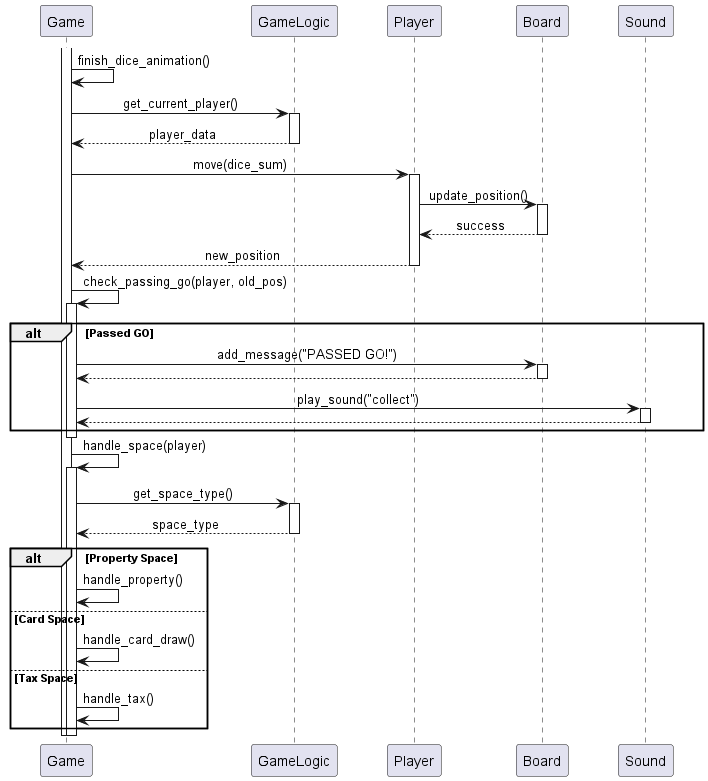

The diagram above was rendered by PlantUML. Its source (embedded in the PNG):
@startuml
skinparam sequenceMessageAlign center
skinparam ParticipantPadding 20

participant "Game" as Game
participant "GameLogic" as Logic
participant "Player" as PlayerObj
participant "Board" as BoardObj
participant "Sound" as SM

activate Game
Game -> Game : finish_dice_animation()

Game -> Logic : get_current_player()
activate Logic
Logic --> Game : player_data
deactivate Logic

Game -> PlayerObj : move(dice_sum)
activate PlayerObj
PlayerObj -> BoardObj : update_position()
activate BoardObj
BoardObj --> PlayerObj : success
deactivate BoardObj
PlayerObj --> Game : new_position
deactivate PlayerObj

Game -> Game : check_passing_go(player, old_pos)
activate Game
alt Passed GO
    Game -> BoardObj : add_message("PASSED GO!")
    activate BoardObj
    BoardObj --> Game
    deactivate BoardObj
    Game -> SM : play_sound("collect")
    activate SM
    SM --> Game
    deactivate SM
end
deactivate Game

Game -> Game : handle_space(player)
activate Game
Game -> Logic : get_space_type()
activate Logic
Logic --> Game : space_type
deactivate Logic

alt Property Space
    Game -> Game : handle_property()
else Card Space
    Game -> Game : handle_card_draw()
else Tax Space
    Game -> Game : handle_tax()
end
deactivate Game

deactivate Game
@enduml